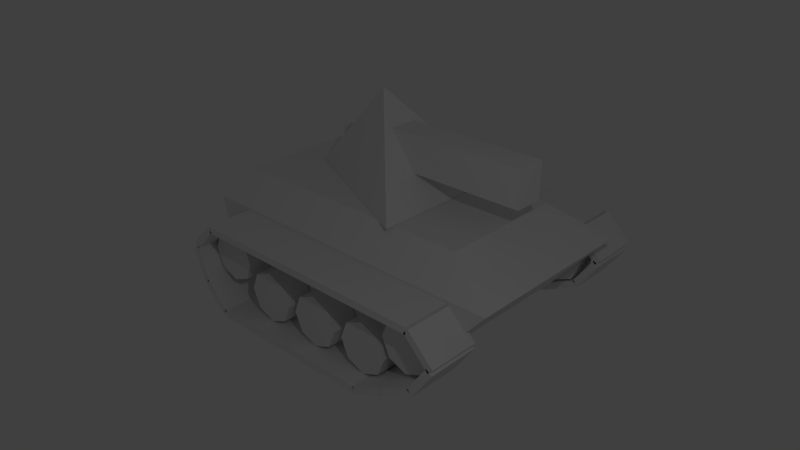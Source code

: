 # Source: mvehicles_tank.blend  (saved by Blender 2.78.0; exported with 4.5.12 LTS)
import bpy
from mathutils import Matrix  # noqa: F401  (used for matrix-valued properties, if any)

bpy.ops.wm.read_factory_settings(use_empty=True)
scene = bpy.context.scene
scene.name = 'Scene'

# ---- collections
col_collection_1 = bpy.data.collections.new('Collection 1'); scene.collection.children.link(col_collection_1)

# ---- materials (node trees are filled in below, after node groups)
mat_material = bpy.data.materials.new('Material')
mat_material.alpha_threshold = 0.0
mat_material.use_transparent_shadow = False
mat_material.roughness = 0.5
mat_material.line_color = (0.0, 0.0, 0.0, 1.0)

# ---- material node trees

# ---- world
world_world = bpy.data.worlds.new('World'); scene.world = world_world
world_world.color = (0.05088, 0.05088, 0.05088)
world_world.use_sun_shadow = False
world_world.sun_shadow_jitter_overblur = 0.0
world_world.cycles.sampling_method = 'NONE'
world_world.cycles.sample_map_resolution = 256

# ---- cameras
cam_camera = bpy.data.cameras.new('Camera')
cam_camera.clip_end = 100.0
cam_camera.lens = 35.0
cam_camera.sensor_width = 32.0
cam_camera.sensor_height = 18.0
cam_camera.ortho_scale = 7.314
cam_camera.dof.focus_distance = 0.0
cam_camera.dof.aperture_fstop = 128.0

# ---- lights
light_sun_005 = bpy.data.lights.new('Sun.005', 'SUN')
light_sun_005.transmission_factor = 0.0
light_sun_005.angle = 0.1993
light_sun_005.energy = 1.0
light_sun_005.shadow_buffer_clip_start = 0.5
light_sun_005.shadow_soft_size = 0.1
light_sun_005.shadow_cascade_max_distance = 1000.0
light_sun_005.cycles.use_multiple_importance_sampling = False
light_sun_004 = bpy.data.lights.new('Sun.004', 'SUN')
light_sun_004.transmission_factor = 0.0
light_sun_004.angle = 0.1993
light_sun_004.energy = 1.0
light_sun_004.shadow_buffer_clip_start = 0.5
light_sun_004.shadow_soft_size = 0.1
light_sun_004.shadow_cascade_max_distance = 1000.0
light_sun_004.cycles.use_multiple_importance_sampling = False
light_sun_003 = bpy.data.lights.new('Sun.003', 'SUN')
light_sun_003.transmission_factor = 0.0
light_sun_003.angle = 0.1993
light_sun_003.energy = 1.0
light_sun_003.shadow_buffer_clip_start = 0.5
light_sun_003.shadow_soft_size = 0.1
light_sun_003.shadow_cascade_max_distance = 1000.0
light_sun_003.cycles.use_multiple_importance_sampling = False
light_sun_002 = bpy.data.lights.new('Sun.002', 'SUN')
light_sun_002.transmission_factor = 0.0
light_sun_002.angle = 0.1993
light_sun_002.energy = 1.0
light_sun_002.shadow_buffer_clip_start = 0.5
light_sun_002.shadow_soft_size = 0.1
light_sun_002.shadow_cascade_max_distance = 1000.0
light_sun_002.cycles.use_multiple_importance_sampling = False
light_sun_001 = bpy.data.lights.new('Sun.001', 'SUN')
light_sun_001.transmission_factor = 0.0
light_sun_001.angle = 0.1993
light_sun_001.energy = 1.0
light_sun_001.shadow_buffer_clip_start = 0.5
light_sun_001.shadow_soft_size = 0.1
light_sun_001.shadow_cascade_max_distance = 1000.0
light_sun_001.cycles.use_multiple_importance_sampling = False
light_sun = bpy.data.lights.new('Sun', 'SUN')
light_sun.transmission_factor = 0.0
light_sun.angle = 0.1993
light_sun.energy = 1.0
light_sun.shadow_buffer_clip_start = 0.5
light_sun.shadow_soft_size = 0.1
light_sun.shadow_cascade_max_distance = 1000.0
light_sun.cycles.use_multiple_importance_sampling = False
light_lamp = bpy.data.lights.new('Lamp', 'POINT')
light_lamp.transmission_factor = 0.0
light_lamp.cutoff_distance = 30.0
light_lamp.energy = 100.0
light_lamp.shadow_buffer_clip_start = 1.001
light_lamp.shadow_soft_size = 0.1
light_lamp.shadow_maximum_resolution = 0.006
light_lamp.use_absolute_resolution = True
light_lamp.cycles.use_multiple_importance_sampling = False

# ---- meshes
me_cube_002 = bpy.data.meshes.new('Cube.002')
me_cube_002.from_pydata([(-0.55, -1.25, 0.6), (-0.55, -1.25, 1.1), (-0.55, -1.15, 0.6), (-0.55, -1.15, 1.1), (-0.45, -1.25, 0.6), (-0.45, -1.25, 1.1), (-0.45, -1.15, 0.6), (-0.45, -1.15, 1.1), (-1.25, -1.675, -0.6583), (-1.25, -1.925, 0.3417), (-1.25, 1.825, -0.6583), (-1.25, 2.7, 0.3417), (1.25, -1.675, -0.6583), (1.25, -1.925, 0.3417), (1.25, 1.825, -0.6583), (1.25, 2.7, 0.3417), (-0.875, 1.95, 0.7167), (0.875, 1.95, 0.7167), (-0.875, -1.675, 0.7167), (0.875, -1.675, 0.7167), (-1.64, -1.25, -0.56), (-1.26, -1.25, -0.56), (-1.64, -1.505, -0.4546), (-1.26, -1.505, -0.4546), (-1.64, -1.61, -0.2), (-1.26, -1.61, -0.2), (-1.64, -1.505, 0.05456), (-1.26, -1.505, 0.05456), (-1.64, -1.25, 0.16), (-1.26, -1.25, 0.16), (-1.64, -0.9954, 0.05456), (-1.26, -0.9954, 0.05456), (-1.64, -0.89, -0.2), (-1.26, -0.89, -0.2), (-1.64, -0.9954, -0.4546), (-1.26, -0.9954, -0.4546), (-1.3, -1.589, -0.6318), (-1.3, -1.518, -0.5611), (-1.3, -1.235, -0.9854), (-1.3, -1.165, -0.9146), (-2.0, -1.589, -0.6318), (-2.0, -1.518, -0.5611), (-2.0, -1.235, -0.9854), (-2.0, -1.165, -0.9146), (-1.3, -1.503, -0.5841), (-1.3, -1.597, -0.6159), (-1.3, -1.661, -0.11), (-1.3, -1.756, -0.1417), (-2.0, -1.503, -0.5841), (-2.0, -1.597, -0.6159), (-2.0, -1.661, -0.11), (-2.0, -1.756, -0.1417), (-1.3, 0.3, -1.0), (-1.3, 0.3, -0.9), (-1.3, 0.8, -1.0), (-1.3, 0.8, -0.9), (-2.0, 0.3, -1.0), (-2.0, 0.3, -0.9), (-2.0, 0.8, -1.0), (-2.0, 0.8, -0.9), (-1.3, 1.321, -0.9953), (-1.3, 1.279, -0.9047), (-1.3, 1.774, -0.784), (-1.3, 1.732, -0.6934), (-2.0, 1.321, -0.9953), (-2.0, 1.279, -0.9047), (-2.0, 1.774, -0.784), (-2.0, 1.732, -0.6934), (-1.3, 2.241, -0.5537), (-1.3, 2.159, -0.4963), (-1.3, 2.528, -0.1441), (-1.3, 2.446, -0.08675), (-2.0, 2.241, -0.5537), (-2.0, 2.159, -0.4963), (-2.0, 2.528, -0.1441), (-2.0, 2.446, -0.08675), (-2.0, 1.15, 0.3), (-2.0, 1.15, 0.2), (-2.0, 0.65, 0.3), (-2.0, 0.65, 0.2), (-1.3, 1.15, 0.3), (-1.3, 1.15, 0.2), (-1.3, 0.65, 0.3), (-1.3, 0.65, 0.2), (-2.0, 2.539, -0.0682), (-2.0, 2.468, -0.1389), (-2.0, 2.185, 0.2854), (-2.0, 2.115, 0.2146), (-1.3, 2.539, -0.0682), (-1.3, 2.468, -0.1389), (-1.3, 2.185, 0.2854), (-1.3, 2.115, 0.2146), (-2.0, 1.65, 0.3), (-2.0, 1.65, 0.2), (-2.0, 1.15, 0.3), (-2.0, 1.15, 0.2), (-1.3, 1.65, 0.3), (-1.3, 1.65, 0.2), (-1.3, 1.15, 0.3), (-1.3, 1.15, 0.2), (-2.0, 2.15, 0.3), (-2.0, 2.15, 0.2), (-2.0, 1.65, 0.3), (-2.0, 1.65, 0.2), (-1.3, 2.15, 0.3), (-1.3, 2.15, 0.2), (-1.3, 1.65, 0.3), (-1.3, 1.65, 0.2), (-2.0, 0.65, 0.3), (-2.0, 0.65, 0.2), (-2.0, 0.15, 0.3), (-2.0, 0.15, 0.2), (-1.3, 0.65, 0.3), (-1.3, 0.65, 0.2), (-1.3, 0.15, 0.3), (-1.3, 0.15, 0.2), (-2.0, 0.15, 0.3), (-2.0, 0.15, 0.2), (-2.0, -0.35, 0.3), (-2.0, -0.35, 0.2), (-1.3, 0.15, 0.3), (-1.3, 0.15, 0.2), (-1.3, -0.35, 0.3), (-1.3, -0.35, 0.2), (-2.0, -0.35, 0.3), (-2.0, -0.35, 0.2), (-2.0, -0.85, 0.3), (-2.0, -0.85, 0.2), (-1.3, -0.35, 0.3), (-1.3, -0.35, 0.2), (-1.3, -0.85, 0.3), (-1.3, -0.85, 0.2), (-2.0, -0.85, 0.3), (-2.0, -0.85, 0.2), (-2.0, -1.35, 0.3), (-2.0, -1.35, 0.2), (-1.3, -0.85, 0.3), (-1.3, -0.85, 0.2), (-1.3, -1.35, 0.3), (-1.3, -1.35, 0.2), (-1.3, 1.771, -0.7853), (-1.3, 1.729, -0.6947), (-1.3, 2.224, -0.574), (-1.3, 2.182, -0.4834), (-2.0, 1.771, -0.7853), (-2.0, 1.729, -0.6947), (-2.0, 2.224, -0.574), (-2.0, 2.182, -0.4834), (-1.3, 0.8, -1.0), (-1.3, 0.8, -0.9), (-1.3, 1.3, -1.0), (-1.3, 1.3, -0.9), (-2.0, 0.8, -1.0), (-2.0, 0.8, -0.9), (-2.0, 1.3, -1.0), (-2.0, 1.3, -0.9), (-1.3, -0.2, -1.0), (-1.3, -0.2, -0.9), (-1.3, 0.3, -1.0), (-1.3, 0.3, -0.9), (-2.0, -0.2, -1.0), (-2.0, -0.2, -0.9), (-2.0, 0.3, -1.0), (-2.0, 0.3, -0.9), (-1.3, -0.7, -1.0), (-1.3, -0.7, -0.9), (-1.3, -0.2, -1.0), (-1.3, -0.2, -0.9), (-2.0, -0.7, -1.0), (-2.0, -0.7, -0.9), (-2.0, -0.2, -1.0), (-2.0, -0.2, -0.9), (-1.3, -1.2, -1.0), (-1.3, -1.2, -0.9), (-1.3, -0.7, -1.0), (-1.3, -0.7, -0.9), (-2.0, -1.2, -1.0), (-2.0, -1.2, -0.9), (-2.0, -0.7, -1.0), (-2.0, -0.7, -0.9), (-2.0, -1.385, 0.2854), (-2.0, -1.315, 0.2146), (-2.0, -1.739, -0.0682), (-2.0, -1.668, -0.1389), (-1.3, -1.385, 0.2854), (-1.3, -1.315, 0.2146), (-1.3, -1.739, -0.0682), (-1.3, -1.668, -0.1389), (-1.26, 2.155, -0.4546), (-1.64, 2.155, -0.4546), (-1.26, 2.26, -0.2), (-1.64, 2.26, -0.2), (-1.26, 2.155, 0.05456), (-1.64, 2.155, 0.05456), (-1.26, 1.9, 0.16), (-1.64, 1.9, 0.16), (-1.26, 1.645, 0.05456), (-1.64, 1.645, 0.05456), (-1.26, 1.54, -0.2), (-1.64, 1.54, -0.2), (-1.26, 1.645, -0.4546), (-1.64, 1.645, -0.4546), (-1.26, 1.9, -0.56), (-1.64, 1.9, -0.56), (-1.64, 1.2, -0.9), (-1.26, 1.2, -0.9), (-1.64, 0.9454, -0.7946), (-1.26, 0.9454, -0.7946), (-1.64, 0.84, -0.54), (-1.26, 0.84, -0.54), (-1.64, 0.9454, -0.2854), (-1.26, 0.9454, -0.2854), (-1.64, 1.2, -0.18), (-1.26, 1.2, -0.18), (-1.64, 1.455, -0.2854), (-1.26, 1.455, -0.2854), (-1.64, 1.56, -0.54), (-1.26, 1.56, -0.54), (-1.64, 1.455, -0.7946), (-1.26, 1.455, -0.7946), (-1.64, 0.35, -0.9), (-1.26, 0.35, -0.9), (-1.64, 0.09544, -0.7946), (-1.26, 0.09544, -0.7946), (-1.64, -0.01, -0.54), (-1.26, -0.01, -0.54), (-1.64, 0.09544, -0.2854), (-1.26, 0.09544, -0.2854), (-1.64, 0.35, -0.18), (-1.26, 0.35, -0.18), (-1.64, 0.6046, -0.2854), (-1.26, 0.6046, -0.2854), (-1.64, 0.71, -0.54), (-1.26, 0.71, -0.54), (-1.64, 0.6046, -0.7946), (-1.26, 0.6046, -0.7946), (-1.64, -0.5, -0.9), (-1.26, -0.5, -0.9), (-1.64, -0.7546, -0.7946), (-1.26, -0.7546, -0.7946), (-1.64, -0.86, -0.54), (-1.26, -0.86, -0.54), (-1.64, -0.7546, -0.2854), (-1.26, -0.7546, -0.2854), (-1.64, -0.5, -0.18), (-1.26, -0.5, -0.18), (-1.64, -0.2454, -0.2854), (-1.26, -0.2454, -0.2854), (-1.64, -0.14, -0.54), (-1.26, -0.14, -0.54), (-1.64, -0.2454, -0.7946), (-1.26, -0.2454, -0.7946), (1.197, -1.589, -0.6318), (1.197, -1.518, -0.5611), (1.197, -1.235, -0.9854), (1.197, -1.165, -0.9146), (1.897, -1.589, -0.6318), (1.897, -1.518, -0.5611), (1.897, -1.235, -0.9854), (1.897, -1.165, -0.9146), (1.197, -1.503, -0.5841), (1.197, -1.597, -0.6159), (1.197, -1.661, -0.11), (1.197, -1.756, -0.1417), (1.897, -1.503, -0.5841), (1.897, -1.597, -0.6159), (1.897, -1.661, -0.11), (1.897, -1.756, -0.1417), (1.197, 0.3, -1.0), (1.197, 0.3, -0.9), (1.197, 0.8, -1.0), (1.197, 0.8, -0.9), (1.897, 0.3, -1.0), (1.897, 0.3, -0.9), (1.897, 0.8, -1.0), (1.897, 0.8, -0.9), (1.197, 1.321, -0.9953), (1.197, 1.279, -0.9047), (1.197, 1.774, -0.784), (1.197, 1.732, -0.6934), (1.897, 1.321, -0.9953), (1.897, 1.279, -0.9047), (1.897, 1.774, -0.784), (1.897, 1.732, -0.6934), (1.197, 2.241, -0.5537), (1.197, 2.159, -0.4963), (1.197, 2.528, -0.1441), (1.197, 2.446, -0.08675), (1.897, 2.241, -0.5537), (1.897, 2.159, -0.4963), (1.897, 2.528, -0.1441), (1.897, 2.446, -0.08675), (1.897, 1.15, 0.3), (1.897, 1.15, 0.2), (1.897, 0.65, 0.3), (1.897, 0.65, 0.2), (1.197, 1.15, 0.3), (1.197, 1.15, 0.2), (1.197, 0.65, 0.3), (1.197, 0.65, 0.2), (1.897, 2.539, -0.0682), (1.897, 2.468, -0.1389), (1.897, 2.185, 0.2854), (1.897, 2.115, 0.2146), (1.197, 2.539, -0.0682), (1.197, 2.468, -0.1389), (1.197, 2.185, 0.2854), (1.197, 2.115, 0.2146), (1.897, 1.65, 0.3), (1.897, 1.65, 0.2), (1.897, 1.15, 0.3), (1.897, 1.15, 0.2), (1.197, 1.65, 0.3), (1.197, 1.65, 0.2), (1.197, 1.15, 0.3), (1.197, 1.15, 0.2), (1.897, 2.15, 0.3), (1.897, 2.15, 0.2), (1.897, 1.65, 0.3), (1.897, 1.65, 0.2), (1.197, 2.15, 0.3), (1.197, 2.15, 0.2), (1.197, 1.65, 0.3), (1.197, 1.65, 0.2), (1.897, 0.65, 0.3), (1.897, 0.65, 0.2), (1.897, 0.15, 0.3), (1.897, 0.15, 0.2), (1.197, 0.65, 0.3), (1.197, 0.65, 0.2), (1.197, 0.15, 0.3), (1.197, 0.15, 0.2), (1.897, 0.15, 0.3), (1.897, 0.15, 0.2), (1.897, -0.35, 0.3), (1.897, -0.35, 0.2), (1.197, 0.15, 0.3), (1.197, 0.15, 0.2), (1.197, -0.35, 0.3), (1.197, -0.35, 0.2), (1.897, -0.35, 0.3), (1.897, -0.35, 0.2), (1.897, -0.85, 0.3), (1.897, -0.85, 0.2), (1.197, -0.35, 0.3), (1.197, -0.35, 0.2), (1.197, -0.85, 0.3), (1.197, -0.85, 0.2), (1.897, -0.85, 0.3), (1.897, -0.85, 0.2), (1.897, -1.35, 0.3), (1.897, -1.35, 0.2), (1.197, -0.85, 0.3), (1.197, -0.85, 0.2), (1.197, -1.35, 0.3), (1.197, -1.35, 0.2), (1.197, 1.771, -0.7853), (1.197, 1.729, -0.6947), (1.197, 2.224, -0.574), (1.197, 2.182, -0.4834), (1.897, 1.771, -0.7853), (1.897, 1.729, -0.6947), (1.897, 2.224, -0.574), (1.897, 2.182, -0.4834), (1.197, 0.8, -1.0), (1.197, 0.8, -0.9), (1.197, 1.3, -1.0), (1.197, 1.3, -0.9), (1.897, 0.8, -1.0), (1.897, 0.8, -0.9), (1.897, 1.3, -1.0), (1.897, 1.3, -0.9), (1.197, -0.2, -1.0), (1.197, -0.2, -0.9), (1.197, 0.3, -1.0), (1.197, 0.3, -0.9), (1.897, -0.2, -1.0), (1.897, -0.2, -0.9), (1.897, 0.3, -1.0), (1.897, 0.3, -0.9), (1.197, -0.7, -1.0), (1.197, -0.7, -0.9), (1.197, -0.2, -1.0), (1.197, -0.2, -0.9), (1.897, -0.7, -1.0), (1.897, -0.7, -0.9), (1.897, -0.2, -1.0), (1.897, -0.2, -0.9), (1.197, -1.2, -1.0), (1.197, -1.2, -0.9), (1.197, -0.7, -1.0), (1.197, -0.7, -0.9), (1.897, -1.2, -1.0), (1.897, -1.2, -0.9), (1.897, -0.7, -1.0), (1.897, -0.7, -0.9), (1.897, -1.385, 0.2854), (1.897, -1.315, 0.2146), (1.897, -1.739, -0.0682), (1.897, -1.668, -0.1389), (1.197, -1.385, 0.2854), (1.197, -1.315, 0.2146), (1.197, -1.739, -0.0682), (1.197, -1.668, -0.1389), (1.64, -1.25, -0.56), (1.26, -1.25, -0.56), (1.64, -1.505, -0.4546), (1.26, -1.505, -0.4546), (1.64, -1.61, -0.2), (1.26, -1.61, -0.2), (1.64, -1.505, 0.05456), (1.26, -1.505, 0.05456), (1.64, -1.25, 0.16), (1.26, -1.25, 0.16), (1.64, -0.9954, 0.05456), (1.26, -0.9954, 0.05456), (1.64, -0.89, -0.2), (1.26, -0.89, -0.2), (1.64, -0.9954, -0.4546), (1.26, -0.9954, -0.4546), (1.26, 2.155, -0.4546), (1.64, 2.155, -0.4546), (1.26, 2.26, -0.2), (1.64, 2.26, -0.2), (1.26, 2.155, 0.05456), (1.64, 2.155, 0.05456), (1.26, 1.9, 0.16), (1.64, 1.9, 0.16), (1.26, 1.645, 0.05456), (1.64, 1.645, 0.05456), (1.26, 1.54, -0.2), (1.64, 1.54, -0.2), (1.26, 1.645, -0.4546), (1.64, 1.645, -0.4546), (1.26, 1.9, -0.56), (1.64, 1.9, -0.56), (1.64, 1.2, -0.9), (1.26, 1.2, -0.9), (1.64, 0.9454, -0.7946), (1.26, 0.9454, -0.7946), (1.64, 0.84, -0.54), (1.26, 0.84, -0.54), (1.64, 0.9454, -0.2854), (1.26, 0.9454, -0.2854), (1.64, 1.2, -0.18), (1.26, 1.2, -0.18), (1.64, 1.455, -0.2854), (1.26, 1.455, -0.2854), (1.64, 1.56, -0.54), (1.26, 1.56, -0.54), (1.64, 1.455, -0.7946), (1.26, 1.455, -0.7946), (1.64, 0.35, -0.9), (1.26, 0.35, -0.9), (1.64, 0.09544, -0.7946), (1.26, 0.09544, -0.7946), (1.64, -0.01, -0.54), (1.26, -0.01, -0.54), (1.64, 0.09544, -0.2854), (1.26, 0.09544, -0.2854), (1.64, 0.35, -0.18), (1.26, 0.35, -0.18), (1.64, 0.6046, -0.2854), (1.26, 0.6046, -0.2854), (1.64, 0.71, -0.54), (1.26, 0.71, -0.54), (1.64, 0.6046, -0.7946), (1.26, 0.6046, -0.7946), (1.64, -0.5, -0.9), (1.26, -0.5, -0.9), (1.64, -0.7546, -0.7946), (1.26, -0.7546, -0.7946), (1.64, -0.86, -0.54), (1.26, -0.86, -0.54), (1.64, -0.7546, -0.2854), (1.26, -0.7546, -0.2854), (1.64, -0.5, -0.18), (1.26, -0.5, -0.18), (1.64, -0.2454, -0.2854), (1.26, -0.2454, -0.2854), (1.64, -0.14, -0.54), (1.26, -0.14, -0.54), (1.64, -0.2454, -0.7946), (1.26, -0.2454, -0.7946)], [], [(1, 3, 2, 0), (3, 7, 6, 2), (7, 5, 4, 6), (5, 1, 0, 4), (5, 7, 3, 1), (9, 11, 10, 8), (11, 15, 14, 10), (15, 13, 12, 14), (13, 9, 8, 12), (8, 10, 14, 12), (9, 13, 19, 18), (17, 15, 11, 16), (16, 18, 19, 17), (13, 15, 17, 19), (9, 18, 16, 11), (26, 27, 29, 28), (30, 31, 33, 32), (21, 20, 34, 35), (22, 23, 25, 24), (32, 33, 35, 34), (28, 29, 31, 30), (24, 25, 27, 26), (20, 21, 23, 22), (29, 27, 25, 23, 21, 35, 33, 31), (28, 30, 32, 34, 20, 22, 24, 26), (37, 36, 38, 39), (39, 38, 42, 43), (43, 42, 40, 41), (41, 40, 36, 37), (36, 40, 42, 38), (41, 37, 39, 43), (45, 44, 46, 47), (47, 46, 50, 51), (51, 50, 48, 49), (49, 48, 44, 45), (44, 48, 50, 46), (49, 45, 47, 51), (53, 52, 54, 55), (55, 54, 58, 59), (59, 58, 56, 57), (57, 56, 52, 53), (52, 56, 58, 54), (57, 53, 55, 59), (61, 60, 62, 63), (63, 62, 66, 67), (67, 66, 64, 65), (65, 64, 60, 61), (60, 64, 66, 62), (65, 61, 63, 67), (73, 72, 68, 69), (71, 70, 74, 75), (68, 72, 74, 70), (75, 74, 72, 73), (73, 69, 71, 75), (69, 68, 70, 71), (83, 79, 77, 81), (80, 81, 77, 76), (82, 83, 81, 80), (78, 82, 80, 76), (78, 79, 83, 82), (76, 77, 79, 78), (91, 87, 85, 89), (88, 89, 85, 84), (90, 91, 89, 88), (86, 90, 88, 84), (86, 87, 91, 90), (84, 85, 87, 86), (99, 95, 93, 97), (96, 97, 93, 92), (98, 99, 97, 96), (94, 98, 96, 92), (94, 95, 99, 98), (92, 93, 95, 94), (107, 103, 101, 105), (104, 105, 101, 100), (106, 107, 105, 104), (102, 106, 104, 100), (102, 103, 107, 106), (100, 101, 103, 102), (115, 111, 109, 113), (112, 113, 109, 108), (114, 115, 113, 112), (110, 114, 112, 108), (110, 111, 115, 114), (108, 109, 111, 110), (123, 119, 117, 121), (120, 121, 117, 116), (122, 123, 121, 120), (118, 122, 120, 116), (118, 119, 123, 122), (116, 117, 119, 118), (131, 127, 125, 129), (128, 129, 125, 124), (130, 131, 129, 128), (126, 130, 128, 124), (126, 127, 131, 130), (124, 125, 127, 126), (139, 135, 133, 137), (136, 137, 133, 132), (138, 139, 137, 136), (134, 138, 136, 132), (134, 135, 139, 138), (132, 133, 135, 134), (141, 140, 142, 143), (143, 142, 146, 147), (147, 146, 144, 145), (145, 144, 140, 141), (140, 144, 146, 142), (145, 141, 143, 147), (149, 148, 150, 151), (151, 150, 154, 155), (155, 154, 152, 153), (153, 152, 148, 149), (148, 152, 154, 150), (153, 149, 151, 155), (157, 156, 158, 159), (159, 158, 162, 163), (163, 162, 160, 161), (161, 160, 156, 157), (156, 160, 162, 158), (161, 157, 159, 163), (165, 164, 166, 167), (167, 166, 170, 171), (171, 170, 168, 169), (169, 168, 164, 165), (164, 168, 170, 166), (169, 165, 167, 171), (173, 172, 174, 175), (175, 174, 178, 179), (179, 178, 176, 177), (177, 176, 172, 173), (172, 176, 178, 174), (177, 173, 175, 179), (187, 183, 181, 185), (184, 185, 181, 180), (186, 187, 185, 184), (182, 186, 184, 180), (182, 183, 187, 186), (180, 181, 183, 182), (212, 214, 216, 218, 204, 206, 208, 210), (195, 193, 191, 189, 203, 201, 199, 197), (203, 202, 200, 201), (199, 198, 196, 197), (195, 194, 192, 193), (191, 190, 188, 189), (201, 200, 198, 199), (202, 203, 189, 188), (193, 192, 190, 191), (197, 196, 194, 195), (210, 211, 213, 212), (214, 215, 217, 216), (205, 204, 218, 219), (206, 207, 209, 208), (216, 217, 219, 218), (212, 213, 215, 214), (208, 209, 211, 210), (204, 205, 207, 206), (228, 230, 232, 234, 220, 222, 224, 226), (226, 227, 229, 228), (230, 231, 233, 232), (221, 220, 234, 235), (222, 223, 225, 224), (232, 233, 235, 234), (228, 229, 231, 230), (224, 225, 227, 226), (220, 221, 223, 222), (244, 246, 248, 250, 236, 238, 240, 242), (242, 243, 245, 244), (246, 247, 249, 248), (237, 236, 250, 251), (238, 239, 241, 240), (248, 249, 251, 250), (244, 245, 247, 246), (240, 241, 243, 242), (236, 237, 239, 238), (213, 211, 209, 207, 205, 219, 217, 215), (229, 227, 225, 223, 221, 235, 233, 231), (245, 243, 241, 239, 237, 251, 249, 247), (202, 188, 190, 192, 194, 196, 198, 200), (253, 255, 254, 252), (255, 259, 258, 254), (259, 257, 256, 258), (257, 253, 252, 256), (252, 254, 258, 256), (257, 259, 255, 253), (261, 263, 262, 260), (263, 267, 266, 262), (267, 265, 264, 266), (265, 261, 260, 264), (260, 262, 266, 264), (265, 267, 263, 261), (269, 271, 270, 268), (271, 275, 274, 270), (275, 273, 272, 274), (273, 269, 268, 272), (268, 270, 274, 272), (273, 275, 271, 269), (277, 279, 278, 276), (279, 283, 282, 278), (283, 281, 280, 282), (281, 277, 276, 280), (276, 278, 282, 280), (281, 283, 279, 277), (289, 285, 284, 288), (287, 291, 290, 286), (284, 286, 290, 288), (291, 289, 288, 290), (289, 291, 287, 285), (285, 287, 286, 284), (299, 297, 293, 295), (296, 292, 293, 297), (298, 296, 297, 299), (294, 292, 296, 298), (294, 298, 299, 295), (292, 294, 295, 293), (307, 305, 301, 303), (304, 300, 301, 305), (306, 304, 305, 307), (302, 300, 304, 306), (302, 306, 307, 303), (300, 302, 303, 301), (315, 313, 309, 311), (312, 308, 309, 313), (314, 312, 313, 315), (310, 308, 312, 314), (310, 314, 315, 311), (308, 310, 311, 309), (323, 321, 317, 319), (320, 316, 317, 321), (322, 320, 321, 323), (318, 316, 320, 322), (318, 322, 323, 319), (316, 318, 319, 317), (331, 329, 325, 327), (328, 324, 325, 329), (330, 328, 329, 331), (326, 324, 328, 330), (326, 330, 331, 327), (324, 326, 327, 325), (339, 337, 333, 335), (336, 332, 333, 337), (338, 336, 337, 339), (334, 332, 336, 338), (334, 338, 339, 335), (332, 334, 335, 333), (347, 345, 341, 343), (344, 340, 341, 345), (346, 344, 345, 347), (342, 340, 344, 346), (342, 346, 347, 343), (340, 342, 343, 341), (355, 353, 349, 351), (352, 348, 349, 353), (354, 352, 353, 355), (350, 348, 352, 354), (350, 354, 355, 351), (348, 350, 351, 349), (357, 359, 358, 356), (359, 363, 362, 358), (363, 361, 360, 362), (361, 357, 356, 360), (356, 358, 362, 360), (361, 363, 359, 357), (365, 367, 366, 364), (367, 371, 370, 366), (371, 369, 368, 370), (369, 365, 364, 368), (364, 366, 370, 368), (369, 371, 367, 365), (373, 375, 374, 372), (375, 379, 378, 374), (379, 377, 376, 378), (377, 373, 372, 376), (372, 374, 378, 376), (377, 379, 375, 373), (381, 383, 382, 380), (383, 387, 386, 382), (387, 385, 384, 386), (385, 381, 380, 384), (380, 382, 386, 384), (385, 387, 383, 381), (389, 391, 390, 388), (391, 395, 394, 390), (395, 393, 392, 394), (393, 389, 388, 392), (388, 390, 394, 392), (393, 395, 391, 389), (403, 401, 397, 399), (400, 396, 397, 401), (402, 400, 401, 403), (398, 396, 400, 402), (398, 402, 403, 399), (396, 398, 399, 397), (410, 412, 413, 411), (414, 416, 417, 415), (405, 419, 418, 404), (406, 408, 409, 407), (416, 418, 419, 417), (412, 414, 415, 413), (408, 410, 411, 409), (404, 406, 407, 405), (413, 415, 417, 419, 405, 407, 409, 411), (412, 410, 408, 406, 404, 418, 416, 414), (444, 442, 440, 438, 436, 450, 448, 446), (427, 429, 431, 433, 435, 421, 423, 425), (435, 433, 432, 434), (431, 429, 428, 430), (427, 425, 424, 426), (423, 421, 420, 422), (433, 431, 430, 432), (434, 420, 421, 435), (425, 423, 422, 424), (429, 427, 426, 428), (442, 444, 445, 443), (446, 448, 449, 447), (437, 451, 450, 436), (438, 440, 441, 439), (448, 450, 451, 449), (444, 446, 447, 445), (440, 442, 443, 441), (436, 438, 439, 437), (460, 458, 456, 454, 452, 466, 464, 462), (458, 460, 461, 459), (462, 464, 465, 463), (453, 467, 466, 452), (454, 456, 457, 455), (464, 466, 467, 465), (460, 462, 463, 461), (456, 458, 459, 457), (452, 454, 455, 453), (476, 474, 472, 470, 468, 482, 480, 478), (474, 476, 477, 475), (478, 480, 481, 479), (469, 483, 482, 468), (470, 472, 473, 471), (480, 482, 483, 481), (476, 478, 479, 477), (472, 474, 475, 473), (468, 470, 471, 469), (445, 447, 449, 451, 437, 439, 441, 443), (461, 463, 465, 467, 453, 455, 457, 459), (477, 479, 481, 483, 469, 471, 473, 475), (434, 432, 430, 428, 426, 424, 422, 420)])
_uv = me_cube_002.uv_layers.new(name='UVMap')
_uv.uv.foreach_set('vector', [0.09723, 0.5496, 0.109, 0.5496, 0.109, 0.6086, 0.09723, 0.6086, 0.109, 0.5496, 0.109, 0.5379, 0.1679, 0.5379, 0.1679, 0.5496, 0.109, 0.5379, 0.09723, 0.5379, 0.09723, 0.4789, 0.109, 0.4789, 0.09723, 0.5379, 0.09723, 0.5496, 0.03832, 0.5496, 0.03832, 0.5379, 0.09723, 0.5379, 0.109, 0.5379, 0.109, 0.5496, 0.09723, 0.5496, 0.8856, 0.6319, 0.4564, 0.6319, 0.5376, 0.5391, 0.8624, 0.5391, 0.4482, 0.6464, 0.4482, 0.8784, 0.3249, 0.8784, 0.3249, 0.6464, 0.4564, 0.8928, 0.8856, 0.8928, 0.8624, 0.9856, 0.5376, 0.9856, 0.9043, 0.8784, 0.9043, 0.6464, 0.9999, 0.6464, 0.9999, 0.8784, 6.688e-05, 0.6464, 0.3249, 0.6464, 0.3249, 0.8784, 6.682e-05, 0.8784, 0.9043, 0.6464, 0.9043, 0.8784, 0.8624, 0.8436, 0.8624, 0.6812, 0.526, 0.8436, 0.4482, 0.8784, 0.4482, 0.6464, 0.526, 0.6812, 0.526, 0.6812, 0.8624, 0.6812, 0.8624, 0.8436, 0.526, 0.8436, 0.8856, 0.8928, 0.4564, 0.8928, 0.526, 0.8436, 0.8624, 0.8436, 0.8856, 0.6319, 0.8624, 0.6812, 0.526, 0.6812, 0.4564, 0.6319, 0.2704, 0.5301, 0.2296, 0.5301, 0.2296, 0.4676, 0.2704, 0.4676, 0.2704, 0.4051, 0.2296, 0.4051, 0.2296, 0.3426, 0.2704, 0.3426, 0.2296, 0.2177, 0.2704, 0.2177, 0.2704, 0.2802, 0.2296, 0.2802, 0.2704, 0.1552, 0.2296, 0.1552, 0.2296, 0.09269, 0.2704, 0.09269, 0.2704, 0.3426, 0.2296, 0.3426, 0.2296, 0.2802, 0.2704, 0.2802, 0.2704, 0.4676, 0.2296, 0.4676, 0.2296, 0.4051, 0.2704, 0.4051, 0.2704, 0.5926, 0.2296, 0.5926, 0.2296, 0.5301, 0.2704, 0.5301, 0.2704, 0.2177, 0.2296, 0.2177, 0.2296, 0.1552, 0.2704, 0.1552, 0.1854, 0.4493, 0.1229, 0.4493, 0.07873, 0.4051, 0.07873, 0.3426, 0.1229, 0.2985, 0.1854, 0.2985, 0.2296, 0.3426, 0.2296, 0.4051, 0.3146, 0.4493, 0.2704, 0.4051, 0.2704, 0.3426, 0.3146, 0.2985, 0.3771, 0.2985, 0.4213, 0.3426, 0.4213, 0.4051, 0.3771, 0.4493, 0.04375, 0.215, 0.04375, 0.2374, 0.1562, 0.2374, 0.1562, 0.215, 0.1787, 0.01249, 0.1562, 0.01249, 0.1562, 0.1025, 0.1787, 0.1025, 0.1562, 0.125, 0.1562, 0.1025, 0.04375, 0.1025, 0.04375, 0.125, 0.02126, 0.1025, 0.04375, 0.1025, 0.04375, 0.01249, 0.02126, 0.01249, 0.04375, 0.01249, 0.04375, 0.1025, 0.1562, 0.1025, 0.1562, 0.01249, 0.04375, 0.125, 0.04375, 0.215, 0.1562, 0.215, 0.1562, 0.125, 0.1562, 0.2374, 0.1562, 0.215, 0.04375, 0.215, 0.04375, 0.2374, 0.04375, 0.01249, 0.02126, 0.01249, 0.02126, 0.1025, 0.04375, 0.1025, 0.04375, 0.1025, 0.04375, 0.125, 0.1562, 0.125, 0.1562, 0.1025, 0.1562, 0.1025, 0.1787, 0.1025, 0.1787, 0.01249, 0.1562, 0.01249, 0.1562, 0.215, 0.1562, 0.125, 0.04375, 0.125, 0.04375, 0.215, 0.1562, 0.1025, 0.1562, 0.01249, 0.04375, 0.01249, 0.04375, 0.1025, 0.04375, 0.215, 0.04375, 0.2374, 0.1562, 0.2374, 0.1562, 0.215, 0.1787, 0.01249, 0.1562, 0.01249, 0.1562, 0.1025, 0.1787, 0.1025, 0.1562, 0.125, 0.1562, 0.1025, 0.04375, 0.1025, 0.04375, 0.125, 0.02126, 0.1025, 0.04375, 0.1025, 0.04375, 0.01249, 0.02126, 0.01249, 0.04375, 0.01249, 0.04375, 0.1025, 0.1562, 0.1025, 0.1562, 0.01249, 0.04375, 0.125, 0.04375, 0.215, 0.1562, 0.215, 0.1562, 0.125, 0.04375, 0.215, 0.04375, 0.2374, 0.1562, 0.2374, 0.1562, 0.215, 0.1787, 0.01249, 0.1562, 0.01249, 0.1562, 0.1025, 0.1787, 0.1025, 0.1562, 0.125, 0.1562, 0.1025, 0.04375, 0.1025, 0.04375, 0.125, 0.02126, 0.1025, 0.04375, 0.1025, 0.04375, 0.01249, 0.02126, 0.01249, 0.04375, 0.01249, 0.04375, 0.1025, 0.1562, 0.1025, 0.1562, 0.01249, 0.04375, 0.125, 0.04375, 0.215, 0.1562, 0.215, 0.1562, 0.125, 0.02126, 0.1025, 0.04375, 0.1025, 0.04375, 0.01249, 0.02126, 0.01249, 0.1787, 0.01249, 0.1562, 0.01249, 0.1562, 0.1025, 0.1787, 0.1025, 0.04375, 0.01249, 0.04375, 0.1025, 0.1562, 0.1025, 0.1562, 0.01249, 0.1562, 0.125, 0.1562, 0.1025, 0.04375, 0.1025, 0.04375, 0.125, 0.04375, 0.125, 0.04375, 0.215, 0.1562, 0.215, 0.1562, 0.125, 0.04375, 0.215, 0.04375, 0.2374, 0.1562, 0.2374, 0.1562, 0.215, 0.1562, 0.215, 0.1562, 0.125, 0.04375, 0.125, 0.04375, 0.215, 0.04375, 0.01249, 0.02126, 0.01249, 0.02126, 0.1025, 0.04375, 0.1025, 0.1562, 0.2374, 0.1562, 0.215, 0.04375, 0.215, 0.04375, 0.2374, 0.1562, 0.1025, 0.1562, 0.01249, 0.04375, 0.01249, 0.04375, 0.1025, 0.1562, 0.1025, 0.1787, 0.1025, 0.1787, 0.01249, 0.1562, 0.01249, 0.04375, 0.1025, 0.04375, 0.125, 0.1562, 0.125, 0.1562, 0.1025, 0.1562, 0.215, 0.1562, 0.125, 0.04375, 0.125, 0.04375, 0.215, 0.04375, 0.01249, 0.02126, 0.01249, 0.02126, 0.1025, 0.04375, 0.1025, 0.1562, 0.2374, 0.1562, 0.215, 0.04375, 0.215, 0.04375, 0.2374, 0.1562, 0.1025, 0.1562, 0.01249, 0.04375, 0.01249, 0.04375, 0.1025, 0.1562, 0.1025, 0.1787, 0.1025, 0.1787, 0.01249, 0.1562, 0.01249, 0.04375, 0.1025, 0.04375, 0.125, 0.1562, 0.125, 0.1562, 0.1025, 0.1562, 0.215, 0.1562, 0.125, 0.04375, 0.125, 0.04375, 0.215, 0.04375, 0.01249, 0.02126, 0.01249, 0.02126, 0.1025, 0.04375, 0.1025, 0.1562, 0.2374, 0.1562, 0.215, 0.04375, 0.215, 0.04375, 0.2374, 0.1562, 0.1025, 0.1562, 0.01249, 0.04375, 0.01249, 0.04375, 0.1025, 0.1562, 0.1025, 0.1787, 0.1025, 0.1787, 0.01249, 0.1562, 0.01249, 0.04375, 0.1025, 0.04375, 0.125, 0.1562, 0.125, 0.1562, 0.1025, 0.1562, 0.215, 0.1562, 0.125, 0.04375, 0.125, 0.04375, 0.215, 0.04375, 0.01249, 0.02126, 0.01249, 0.02126, 0.1025, 0.04375, 0.1025, 0.1562, 0.2374, 0.1562, 0.215, 0.04375, 0.215, 0.04375, 0.2374, 0.1562, 0.1025, 0.1562, 0.01249, 0.04375, 0.01249, 0.04375, 0.1025, 0.1562, 0.1025, 0.1787, 0.1025, 0.1787, 0.01249, 0.1562, 0.01249, 0.04375, 0.1025, 0.04375, 0.125, 0.1562, 0.125, 0.1562, 0.1025, 0.1562, 0.215, 0.1562, 0.125, 0.04375, 0.125, 0.04375, 0.215, 0.04375, 0.01249, 0.02126, 0.01249, 0.02126, 0.1025, 0.04375, 0.1025, 0.1562, 0.2374, 0.1562, 0.215, 0.04375, 0.215, 0.04375, 0.2374, 0.1562, 0.1025, 0.1562, 0.01249, 0.04375, 0.01249, 0.04375, 0.1025, 0.1562, 0.1025, 0.1787, 0.1025, 0.1787, 0.01249, 0.1562, 0.01249, 0.04375, 0.1025, 0.04375, 0.125, 0.1562, 0.125, 0.1562, 0.1025, 0.1562, 0.215, 0.1562, 0.125, 0.04375, 0.125, 0.04375, 0.215, 0.04375, 0.01249, 0.02126, 0.01249, 0.02126, 0.1025, 0.04375, 0.1025, 0.1562, 0.2374, 0.1562, 0.215, 0.04375, 0.215, 0.04375, 0.2374, 0.1562, 0.1025, 0.1562, 0.01249, 0.04375, 0.01249, 0.04375, 0.1025, 0.1562, 0.1025, 0.1787, 0.1025, 0.1787, 0.01249, 0.1562, 0.01249, 0.04375, 0.1025, 0.04375, 0.125, 0.1562, 0.125, 0.1562, 0.1025, 0.1562, 0.215, 0.1562, 0.125, 0.04375, 0.125, 0.04375, 0.215, 0.04375, 0.01249, 0.02126, 0.01249, 0.02126, 0.1025, 0.04375, 0.1025, 0.1562, 0.2374, 0.1562, 0.215, 0.04375, 0.215, 0.04375, 0.2374, 0.1562, 0.1025, 0.1562, 0.01249, 0.04375, 0.01249, 0.04375, 0.1025, 0.1562, 0.1025, 0.1787, 0.1025, 0.1787, 0.01249, 0.1562, 0.01249, 0.04375, 0.1025, 0.04375, 0.125, 0.1562, 0.125, 0.1562, 0.1025, 0.1562, 0.215, 0.1562, 0.125, 0.04375, 0.125, 0.04375, 0.215, 0.04375, 0.01249, 0.02126, 0.01249, 0.02126, 0.1025, 0.04375, 0.1025, 0.1562, 0.2374, 0.1562, 0.215, 0.04375, 0.215, 0.04375, 0.2374, 0.1562, 0.1025, 0.1562, 0.01249, 0.04375, 0.01249, 0.04375, 0.1025, 0.1562, 0.1025, 0.1787, 0.1025, 0.1787, 0.01249, 0.1562, 0.01249, 0.04375, 0.1025, 0.04375, 0.125, 0.1562, 0.125, 0.1562, 0.1025, 0.04375, 0.215, 0.04375, 0.2374, 0.1562, 0.2374, 0.1562, 0.215, 0.1787, 0.01249, 0.1562, 0.01249, 0.1562, 0.1025, 0.1787, 0.1025, 0.1562, 0.125, 0.1562, 0.1025, 0.04375, 0.1025, 0.04375, 0.125, 0.02126, 0.1025, 0.04375, 0.1025, 0.04375, 0.01249, 0.02126, 0.01249, 0.04375, 0.01249, 0.04375, 0.1025, 0.1562, 0.1025, 0.1562, 0.01249, 0.04375, 0.125, 0.04375, 0.215, 0.1562, 0.215, 0.1562, 0.125, 0.04375, 0.215, 0.04375, 0.2374, 0.1562, 0.2374, 0.1562, 0.215, 0.1787, 0.01249, 0.1562, 0.01249, 0.1562, 0.1025, 0.1787, 0.1025, 0.1562, 0.125, 0.1562, 0.1025, 0.04375, 0.1025, 0.04375, 0.125, 0.02126, 0.1025, 0.04375, 0.1025, 0.04375, 0.01249, 0.02126, 0.01249, 0.04375, 0.01249, 0.04375, 0.1025, 0.1562, 0.1025, 0.1562, 0.01249, 0.04375, 0.125, 0.04375, 0.215, 0.1562, 0.215, 0.1562, 0.125, 0.04375, 0.215, 0.04375, 0.2374, 0.1562, 0.2374, 0.1562, 0.215, 0.1787, 0.01249, 0.1562, 0.01249, 0.1562, 0.1025, 0.1787, 0.1025, 0.1562, 0.125, 0.1562, 0.1025, 0.04375, 0.1025, 0.04375, 0.125, 0.02126, 0.1025, 0.04375, 0.1025, 0.04375, 0.01249, 0.02126, 0.01249, 0.04375, 0.01249, 0.04375, 0.1025, 0.1562, 0.1025, 0.1562, 0.01249, 0.04375, 0.125, 0.04375, 0.215, 0.1562, 0.215, 0.1562, 0.125, 0.04375, 0.215, 0.04375, 0.2374, 0.1562, 0.2374, 0.1562, 0.215, 0.1787, 0.01249, 0.1562, 0.01249, 0.1562, 0.1025, 0.1787, 0.1025, 0.1562, 0.125, 0.1562, 0.1025, 0.04375, 0.1025, 0.04375, 0.125, 0.02126, 0.1025, 0.04375, 0.1025, 0.04375, 0.01249, 0.02126, 0.01249, 0.04375, 0.01249, 0.04375, 0.1025, 0.1562, 0.1025, 0.1562, 0.01249, 0.04375, 0.125, 0.04375, 0.215, 0.1562, 0.215, 0.1562, 0.125, 0.04375, 0.215, 0.04375, 0.2374, 0.1562, 0.2374, 0.1562, 0.215, 0.1787, 0.01249, 0.1562, 0.01249, 0.1562, 0.1025, 0.1787, 0.1025, 0.1562, 0.125, 0.1562, 0.1025, 0.04375, 0.1025, 0.04375, 0.125, 0.02126, 0.1025, 0.04375, 0.1025, 0.04375, 0.01249, 0.02126, 0.01249, 0.04375, 0.01249, 0.04375, 0.1025, 0.1562, 0.1025, 0.1562, 0.01249, 0.04375, 0.125, 0.04375, 0.215, 0.1562, 0.215, 0.1562, 0.125, 0.1562, 0.215, 0.1562, 0.125, 0.04375, 0.125, 0.04375, 0.215, 0.04375, 0.01249, 0.02126, 0.01249, 0.02126, 0.1025, 0.04375, 0.1025, 0.1562, 0.2374, 0.1562, 0.215, 0.04375, 0.215, 0.04375, 0.2374, 0.1562, 0.1025, 0.1562, 0.01249, 0.04375, 0.01249, 0.04375, 0.1025, 0.1562, 0.1025, 0.1787, 0.1025, 0.1787, 0.01249, 0.1562, 0.01249, 0.04375, 0.1025, 0.04375, 0.125, 0.1562, 0.125, 0.1562, 0.1025, 0.3146, 0.4493, 0.2704, 0.4051, 0.2704, 0.3426, 0.3146, 0.2985, 0.3771, 0.2985, 0.4213, 0.3426, 0.4213, 0.4051, 0.3771, 0.4493, 0.3146, 0.4493, 0.2704, 0.4051, 0.2704, 0.3426, 0.3146, 0.2985, 0.3771, 0.2985, 0.4213, 0.3426, 0.4213, 0.4051, 0.3771, 0.4493, 0.2704, 0.2177, 0.2296, 0.2177, 0.2296, 0.1552, 0.2704, 0.1552, 0.2704, 0.5926, 0.2296, 0.5926, 0.2296, 0.5301, 0.2704, 0.5301, 0.2704, 0.4676, 0.2296, 0.4676, 0.2296, 0.4051, 0.2704, 0.4051, 0.2704, 0.3426, 0.2296, 0.3426, 0.2296, 0.2802, 0.2704, 0.2802, 0.2704, 0.1552, 0.2296, 0.1552, 0.2296, 0.09268, 0.2704, 0.09268, 0.2296, 0.2177, 0.2704, 0.2177, 0.2704, 0.2802, 0.2296, 0.2802, 0.2704, 0.4051, 0.2296, 0.4051, 0.2296, 0.3426, 0.2704, 0.3426, 0.2704, 0.5301, 0.2296, 0.5301, 0.2296, 0.4676, 0.2704, 0.4676, 0.2704, 0.5301, 0.2296, 0.5301, 0.2296, 0.4676, 0.2704, 0.4676, 0.2704, 0.4051, 0.2296, 0.4051, 0.2296, 0.3426, 0.2704, 0.3426, 0.2296, 0.2177, 0.2704, 0.2177, 0.2704, 0.2802, 0.2296, 0.2802, 0.2704, 0.1552, 0.2296, 0.1552, 0.2296, 0.09268, 0.2704, 0.09268, 0.2704, 0.3426, 0.2296, 0.3426, 0.2296, 0.2802, 0.2704, 0.2802, 0.2704, 0.4676, 0.2296, 0.4676, 0.2296, 0.4051, 0.2704, 0.4051, 0.2704, 0.5926, 0.2296, 0.5926, 0.2296, 0.5301, 0.2704, 0.5301, 0.2704, 0.2177, 0.2296, 0.2177, 0.2296, 0.1552, 0.2704, 0.1552, 0.3146, 0.4493, 0.2704, 0.4051, 0.2704, 0.3426, 0.3146, 0.2985, 0.3771, 0.2985, 0.4213, 0.3426, 0.4213, 0.4051, 0.3771, 0.4493, 0.2704, 0.5301, 0.2296, 0.5301, 0.2296, 0.4676, 0.2704, 0.4676, 0.2704, 0.4051, 0.2296, 0.4051, 0.2296, 0.3426, 0.2704, 0.3426, 0.2296, 0.2177, 0.2704, 0.2177, 0.2704, 0.2802, 0.2296, 0.2802, 0.2704, 0.1552, 0.2296, 0.1552, 0.2296, 0.09268, 0.2704, 0.09268, 0.2704, 0.3426, 0.2296, 0.3426, 0.2296, 0.2802, 0.2704, 0.2802, 0.2704, 0.4676, 0.2296, 0.4676, 0.2296, 0.4051, 0.2704, 0.4051, 0.2704, 0.5926, 0.2296, 0.5926, 0.2296, 0.5301, 0.2704, 0.5301, 0.2704, 0.2177, 0.2296, 0.2177, 0.2296, 0.1552, 0.2704, 0.1552, 0.3146, 0.4493, 0.2704, 0.4051, 0.2704, 0.3426, 0.3146, 0.2985, 0.3771, 0.2985, 0.4213, 0.3426, 0.4213, 0.4051, 0.3771, 0.4493, 0.2704, 0.5301, 0.2296, 0.5301, 0.2296, 0.4676, 0.2704, 0.4676, 0.2704, 0.4051, 0.2296, 0.4051, 0.2296, 0.3426, 0.2704, 0.3426, 0.2296, 0.2177, 0.2704, 0.2177, 0.2704, 0.2802, 0.2296, 0.2802, 0.2704, 0.1552, 0.2296, 0.1552, 0.2296, 0.09268, 0.2704, 0.09268, 0.2704, 0.3426, 0.2296, 0.3426, 0.2296, 0.2802, 0.2704, 0.2802, 0.2704, 0.4676, 0.2296, 0.4676, 0.2296, 0.4051, 0.2704, 0.4051, 0.2704, 0.5926, 0.2296, 0.5926, 0.2296, 0.5301, 0.2704, 0.5301, 0.2704, 0.2177, 0.2296, 0.2177, 0.2296, 0.1552, 0.2704, 0.1552, 0.1854, 0.4493, 0.1229, 0.4493, 0.07874, 0.4051, 0.07874, 0.3426, 0.1229, 0.2985, 0.1854, 0.2985, 0.2296, 0.3426, 0.2296, 0.4051, 0.1854, 0.4493, 0.1229, 0.4493, 0.07874, 0.4051, 0.07874, 0.3426, 0.1229, 0.2985, 0.1854, 0.2985, 0.2296, 0.3426, 0.2296, 0.4051, 0.1854, 0.4493, 0.1229, 0.4493, 0.07874, 0.4051, 0.07874, 0.3426, 0.1229, 0.2985, 0.1854, 0.2985, 0.2296, 0.3426, 0.2296, 0.4051, 0.1229, 0.2985, 0.1854, 0.2985, 0.2296, 0.3426, 0.2296, 0.4051, 0.1854, 0.4493, 0.1229, 0.4493, 0.07874, 0.4051, 0.07874, 0.3426, 0.04375, 0.215, 0.1562, 0.215, 0.1562, 0.2374, 0.04375, 0.2374, 0.1787, 0.01249, 0.1787, 0.1025, 0.1562, 0.1025, 0.1562, 0.01249, 0.1562, 0.125, 0.04375, 0.125, 0.04375, 0.1025, 0.1562, 0.1025, 0.02126, 0.1025, 0.02126, 0.01249, 0.04375, 0.01249, 0.04375, 0.1025, 0.04375, 0.01249, 0.1562, 0.01249, 0.1562, 0.1025, 0.04375, 0.1025, 0.04375, 0.125, 0.1562, 0.125, 0.1562, 0.215, 0.04375, 0.215, 0.1562, 0.2374, 0.04375, 0.2374, 0.04375, 0.215, 0.1562, 0.215, 0.04375, 0.01249, 0.04375, 0.1025, 0.02126, 0.1025, 0.02126, 0.01249, 0.04375, 0.1025, 0.1562, 0.1025, 0.1562, 0.125, 0.04375, 0.125, 0.1562, 0.1025, 0.1562, 0.01249, 0.1787, 0.01249, 0.1787, 0.1025, 0.1562, 0.215, 0.04375, 0.215, 0.04375, 0.125, 0.1562, 0.125, 0.1562, 0.1025, 0.04375, 0.1025, 0.04375, 0.01249, 0.1562, 0.01249, 0.04375, 0.215, 0.1562, 0.215, 0.1562, 0.2374, 0.04375, 0.2374, 0.1787, 0.01249, 0.1787, 0.1025, 0.1562, 0.1025, 0.1562, 0.01249, 0.1562, 0.125, 0.04375, 0.125, 0.04375, 0.1025, 0.1562, 0.1025, 0.02126, 0.1025, 0.02126, 0.01249, 0.04375, 0.01249, 0.04375, 0.1025, 0.04375, 0.01249, 0.1562, 0.01249, 0.1562, 0.1025, 0.04375, 0.1025, 0.04375, 0.125, 0.1562, 0.125, 0.1562, 0.215, 0.04375, 0.215, 0.04375, 0.215, 0.1562, 0.215, 0.1562, 0.2374, 0.04375, 0.2374, 0.1787, 0.01249, 0.1787, 0.1025, 0.1562, 0.1025, 0.1562, 0.01249, 0.1562, 0.125, 0.04375, 0.125, 0.04375, 0.1025, 0.1562, 0.1025, 0.02126, 0.1025, 0.02126, 0.01249, 0.04375, 0.01249, 0.04375, 0.1025, 0.04375, 0.01249, 0.1562, 0.01249, 0.1562, 0.1025, 0.04375, 0.1025, 0.04375, 0.125, 0.1562, 0.125, 0.1562, 0.215, 0.04375, 0.215, 0.02126, 0.1025, 0.02126, 0.01249, 0.04375, 0.01249, 0.04375, 0.1025, 0.1787, 0.01249, 0.1787, 0.1025, 0.1562, 0.1025, 0.1562, 0.01249, 0.04375, 0.01249, 0.1562, 0.01249, 0.1562, 0.1025, 0.04375, 0.1025, 0.1562, 0.125, 0.04375, 0.125, 0.04375, 0.1025, 0.1562, 0.1025, 0.04375, 0.125, 0.1562, 0.125, 0.1562, 0.215, 0.04375, 0.215, 0.04375, 0.215, 0.1562, 0.215, 0.1562, 0.2374, 0.04375, 0.2374, 0.1562, 0.215, 0.04375, 0.215, 0.04375, 0.125, 0.1562, 0.125, 0.04375, 0.01249, 0.04375, 0.1025, 0.02126, 0.1025, 0.02126, 0.01249, 0.1562, 0.2374, 0.04375, 0.2374, 0.04375, 0.215, 0.1562, 0.215, 0.1562, 0.1025, 0.04375, 0.1025, 0.04375, 0.01249, 0.1562, 0.01249, 0.1562, 0.1025, 0.1562, 0.01249, 0.1787, 0.01249, 0.1787, 0.1025, 0.04375, 0.1025, 0.1562, 0.1025, 0.1562, 0.125, 0.04375, 0.125, 0.1562, 0.215, 0.04375, 0.215, 0.04375, 0.125, 0.1562, 0.125, 0.04375, 0.01249, 0.04375, 0.1025, 0.02126, 0.1025, 0.02126, 0.01249, 0.1562, 0.2374, 0.04375, 0.2374, 0.04375, 0.215, 0.1562, 0.215, 0.1562, 0.1025, 0.04375, 0.1025, 0.04375, 0.01249, 0.1562, 0.01249, 0.1562, 0.1025, 0.1562, 0.01249, 0.1787, 0.01249, 0.1787, 0.1025, 0.04375, 0.1025, 0.1562, 0.1025, 0.1562, 0.125, 0.04375, 0.125, 0.1562, 0.215, 0.04375, 0.215, 0.04375, 0.125, 0.1562, 0.125, 0.04375, 0.01249, 0.04375, 0.1025, 0.02126, 0.1025, 0.02126, 0.01249, 0.1562, 0.2374, 0.04375, 0.2374, 0.04375, 0.215, 0.1562, 0.215, 0.1562, 0.1025, 0.04375, 0.1025, 0.04375, 0.01249, 0.1562, 0.01249, 0.1562, 0.1025, 0.1562, 0.01249, 0.1787, 0.01249, 0.1787, 0.1025, 0.04375, 0.1025, 0.1562, 0.1025, 0.1562, 0.125, 0.04375, 0.125, 0.1562, 0.215, 0.04375, 0.215, 0.04375, 0.125, 0.1562, 0.125, 0.04375, 0.01249, 0.04375, 0.1025, 0.02126, 0.1025, 0.02126, 0.01249, 0.1562, 0.2374, 0.04375, 0.2374, 0.04375, 0.215, 0.1562, 0.215, 0.1562, 0.1025, 0.04375, 0.1025, 0.04375, 0.01249, 0.1562, 0.01249, 0.1562, 0.1025, 0.1562, 0.01249, 0.1787, 0.01249, 0.1787, 0.1025, 0.04375, 0.1025, 0.1562, 0.1025, 0.1562, 0.125, 0.04375, 0.125, 0.1562, 0.215, 0.04375, 0.215, 0.04375, 0.125, 0.1562, 0.125, 0.04375, 0.01249, 0.04375, 0.1025, 0.02126, 0.1025, 0.02126, 0.01249, 0.1562, 0.2374, 0.04375, 0.2374, 0.04375, 0.215, 0.1562, 0.215, 0.1562, 0.1025, 0.04375, 0.1025, 0.04375, 0.01249, 0.1562, 0.01249, 0.1562, 0.1025, 0.1562, 0.01249, 0.1787, 0.01249, 0.1787, 0.1025, 0.04375, 0.1025, 0.1562, 0.1025, 0.1562, 0.125, 0.04375, 0.125, 0.1562, 0.215, 0.04375, 0.215, 0.04375, 0.125, 0.1562, 0.125, 0.04375, 0.01249, 0.04375, 0.1025, 0.02126, 0.1025, 0.02126, 0.01249, 0.1562, 0.2374, 0.04375, 0.2374, 0.04375, 0.215, 0.1562, 0.215, 0.1562, 0.1025, 0.04375, 0.1025, 0.04375, 0.01249, 0.1562, 0.01249, 0.1562, 0.1025, 0.1562, 0.01249, 0.1787, 0.01249, 0.1787, 0.1025, 0.04375, 0.1025, 0.1562, 0.1025, 0.1562, 0.125, 0.04375, 0.125, 0.1562, 0.215, 0.04375, 0.215, 0.04375, 0.125, 0.1562, 0.125, 0.04375, 0.01249, 0.04375, 0.1025, 0.02126, 0.1025, 0.02126, 0.01249, 0.1562, 0.2374, 0.04375, 0.2374, 0.04375, 0.215, 0.1562, 0.215, 0.1562, 0.1025, 0.04375, 0.1025, 0.04375, 0.01249, 0.1562, 0.01249, 0.1562, 0.1025, 0.1562, 0.01249, 0.1787, 0.01249, 0.1787, 0.1025, 0.04375, 0.1025, 0.1562, 0.1025, 0.1562, 0.125, 0.04375, 0.125, 0.1562, 0.215, 0.04375, 0.215, 0.04375, 0.125, 0.1562, 0.125, 0.04375, 0.01249, 0.04375, 0.1025, 0.02126, 0.1025, 0.02126, 0.01249, 0.1562, 0.2374, 0.04375, 0.2374, 0.04375, 0.215, 0.1562, 0.215, 0.1562, 0.1025, 0.04375, 0.1025, 0.04375, 0.01249, 0.1562, 0.01249, 0.1562, 0.1025, 0.1562, 0.01249, 0.1787, 0.01249, 0.1787, 0.1025, 0.04375, 0.1025, 0.1562, 0.1025, 0.1562, 0.125, 0.04375, 0.125, 0.04375, 0.215, 0.1562, 0.215, 0.1562, 0.2374, 0.04375, 0.2374, 0.1787, 0.01249, 0.1787, 0.1025, 0.1562, 0.1025, 0.1562, 0.01249, 0.1562, 0.125, 0.04375, 0.125, 0.04375, 0.1025, 0.1562, 0.1025, 0.02126, 0.1025, 0.02126, 0.01249, 0.04375, 0.01249, 0.04375, 0.1025, 0.04375, 0.01249, 0.1562, 0.01249, 0.1562, 0.1025, 0.04375, 0.1025, 0.04375, 0.125, 0.1562, 0.125, 0.1562, 0.215, 0.04375, 0.215, 0.04375, 0.215, 0.1562, 0.215, 0.1562, 0.2374, 0.04375, 0.2374, 0.1787, 0.01249, 0.1787, 0.1025, 0.1562, 0.1025, 0.1562, 0.01249, 0.1562, 0.125, 0.04375, 0.125, 0.04375, 0.1025, 0.1562, 0.1025, 0.02126, 0.1025, 0.02126, 0.01249, 0.04375, 0.01249, 0.04375, 0.1025, 0.04375, 0.01249, 0.1562, 0.01249, 0.1562, 0.1025, 0.04375, 0.1025, 0.04375, 0.125, 0.1562, 0.125, 0.1562, 0.215, 0.04375, 0.215, 0.04375, 0.215, 0.1562, 0.215, 0.1562, 0.2374, 0.04375, 0.2374, 0.1787, 0.01249, 0.1787, 0.1025, 0.1562, 0.1025, 0.1562, 0.01249, 0.1562, 0.125, 0.04375, 0.125, 0.04375, 0.1025, 0.1562, 0.1025, 0.02126, 0.1025, 0.02126, 0.01249, 0.04375, 0.01249, 0.04375, 0.1025, 0.04375, 0.01249, 0.1562, 0.01249, 0.1562, 0.1025, 0.04375, 0.1025, 0.04375, 0.125, 0.1562, 0.125, 0.1562, 0.215, 0.04375, 0.215, 0.04375, 0.215, 0.1562, 0.215, 0.1562, 0.2374, 0.04375, 0.2374, 0.1787, 0.01249, 0.1787, 0.1025, 0.1562, 0.1025, 0.1562, 0.01249, 0.1562, 0.125, 0.04375, 0.125, 0.04375, 0.1025, 0.1562, 0.1025, 0.02126, 0.1025, 0.02126, 0.01249, 0.04375, 0.01249, 0.04375, 0.1025, 0.04375, 0.01249, 0.1562, 0.01249, 0.1562, 0.1025, 0.04375, 0.1025, 0.04375, 0.125, 0.1562, 0.125, 0.1562, 0.215, 0.04375, 0.215, 0.04375, 0.215, 0.1562, 0.215, 0.1562, 0.2374, 0.04375, 0.2374, 0.1787, 0.01249, 0.1787, 0.1025, 0.1562, 0.1025, 0.1562, 0.01249, 0.1562, 0.125, 0.04375, 0.125, 0.04375, 0.1025, 0.1562, 0.1025, 0.02126, 0.1025, 0.02126, 0.01249, 0.04375, 0.01249, 0.04375, 0.1025, 0.04375, 0.01249, 0.1562, 0.01249, 0.1562, 0.1025, 0.04375, 0.1025, 0.04375, 0.125, 0.1562, 0.125, 0.1562, 0.215, 0.04375, 0.215, 0.1562, 0.215, 0.04375, 0.215, 0.04375, 0.125, 0.1562, 0.125, 0.04375, 0.01249, 0.04375, 0.1025, 0.02126, 0.1025, 0.02126, 0.01249, 0.1562, 0.2374, 0.04375, 0.2374, 0.04375, 0.215, 0.1562, 0.215, 0.1562, 0.1025, 0.04375, 0.1025, 0.04375, 0.01249, 0.1562, 0.01249, 0.1562, 0.1025, 0.1562, 0.01249, 0.1787, 0.01249, 0.1787, 0.1025, 0.04375, 0.1025, 0.1562, 0.1025, 0.1562, 0.125, 0.04375, 0.125, 0.2704, 0.5301, 0.2704, 0.4676, 0.2296, 0.4676, 0.2296, 0.5301, 0.2704, 0.4051, 0.2704, 0.3426, 0.2296, 0.3426, 0.2296, 0.4051, 0.2296, 0.2177, 0.2296, 0.2802, 0.2704, 0.2802, 0.2704, 0.2177, 0.2704, 0.1552, 0.2704, 0.09269, 0.2296, 0.09269, 0.2296, 0.1552, 0.2704, 0.3426, 0.2704, 0.2802, 0.2296, 0.2802, 0.2296, 0.3426, 0.2704, 0.4676, 0.2704, 0.4051, 0.2296, 0.4051, 0.2296, 0.4676, 0.2704, 0.5926, 0.2704, 0.5301, 0.2296, 0.5301, 0.2296, 0.5926, 0.2704, 0.2177, 0.2704, 0.1552, 0.2296, 0.1552, 0.2296, 0.2177, 0.1854, 0.4493, 0.2296, 0.4051, 0.2296, 0.3426, 0.1854, 0.2985, 0.1229, 0.2985, 0.07873, 0.3426, 0.07873, 0.4051, 0.1229, 0.4493, 0.3146, 0.4493, 0.3771, 0.4493, 0.4213, 0.4051, 0.4213, 0.3426, 0.3771, 0.2985, 0.3146, 0.2985, 0.2704, 0.3426, 0.2704, 0.4051, 0.3146, 0.4493, 0.3771, 0.4493, 0.4213, 0.4051, 0.4213, 0.3426, 0.3771, 0.2985, 0.3146, 0.2985, 0.2704, 0.3426, 0.2704, 0.4051, 0.3146, 0.4493, 0.3771, 0.4493, 0.4213, 0.4051, 0.4213, 0.3426, 0.3771, 0.2985, 0.3146, 0.2985, 0.2704, 0.3426, 0.2704, 0.4051, 0.2704, 0.2177, 0.2704, 0.1552, 0.2296, 0.1552, 0.2296, 0.2177, 0.2704, 0.5926, 0.2704, 0.5301, 0.2296, 0.5301, 0.2296, 0.5926, 0.2704, 0.4676, 0.2704, 0.4051, 0.2296, 0.4051, 0.2296, 0.4676, 0.2704, 0.3426, 0.2704, 0.2802, 0.2296, 0.2802, 0.2296, 0.3426, 0.2704, 0.1552, 0.2704, 0.09268, 0.2296, 0.09268, 0.2296, 0.1552, 0.2296, 0.2177, 0.2296, 0.2802, 0.2704, 0.2802, 0.2704, 0.2177, 0.2704, 0.4051, 0.2704, 0.3426, 0.2296, 0.3426, 0.2296, 0.4051, 0.2704, 0.5301, 0.2704, 0.4676, 0.2296, 0.4676, 0.2296, 0.5301, 0.2704, 0.5301, 0.2704, 0.4676, 0.2296, 0.4676, 0.2296, 0.5301, 0.2704, 0.4051, 0.2704, 0.3426, 0.2296, 0.3426, 0.2296, 0.4051, 0.2296, 0.2177, 0.2296, 0.2802, 0.2704, 0.2802, 0.2704, 0.2177, 0.2704, 0.1552, 0.2704, 0.09268, 0.2296, 0.09268, 0.2296, 0.1552, 0.2704, 0.3426, 0.2704, 0.2802, 0.2296, 0.2802, 0.2296, 0.3426, 0.2704, 0.4676, 0.2704, 0.4051, 0.2296, 0.4051, 0.2296, 0.4676, 0.2704, 0.5926, 0.2704, 0.5301, 0.2296, 0.5301, 0.2296, 0.5926, 0.2704, 0.2177, 0.2704, 0.1552, 0.2296, 0.1552, 0.2296, 0.2177, 0.3146, 0.4493, 0.3771, 0.4493, 0.4213, 0.4051, 0.4213, 0.3426, 0.3771, 0.2985, 0.3146, 0.2985, 0.2704, 0.3426, 0.2704, 0.4051, 0.2704, 0.5301, 0.2704, 0.4676, 0.2296, 0.4676, 0.2296, 0.5301, 0.2704, 0.4051, 0.2704, 0.3426, 0.2296, 0.3426, 0.2296, 0.4051, 0.2296, 0.2177, 0.2296, 0.2802, 0.2704, 0.2802, 0.2704, 0.2177, 0.2704, 0.1552, 0.2704, 0.09268, 0.2296, 0.09268, 0.2296, 0.1552, 0.2704, 0.3426, 0.2704, 0.2802, 0.2296, 0.2802, 0.2296, 0.3426, 0.2704, 0.4676, 0.2704, 0.4051, 0.2296, 0.4051, 0.2296, 0.4676, 0.2704, 0.5926, 0.2704, 0.5301, 0.2296, 0.5301, 0.2296, 0.5926, 0.2704, 0.2177, 0.2704, 0.1552, 0.2296, 0.1552, 0.2296, 0.2177, 0.3146, 0.4493, 0.3771, 0.4493, 0.4213, 0.4051, 0.4213, 0.3426, 0.3771, 0.2985, 0.3146, 0.2985, 0.2704, 0.3426, 0.2704, 0.4051, 0.2704, 0.5301, 0.2704, 0.4676, 0.2296, 0.4676, 0.2296, 0.5301, 0.2704, 0.4051, 0.2704, 0.3426, 0.2296, 0.3426, 0.2296, 0.4051, 0.2296, 0.2177, 0.2296, 0.2802, 0.2704, 0.2802, 0.2704, 0.2177, 0.2704, 0.1552, 0.2704, 0.09268, 0.2296, 0.09268, 0.2296, 0.1552, 0.2704, 0.3426, 0.2704, 0.2802, 0.2296, 0.2802, 0.2296, 0.3426, 0.2704, 0.4676, 0.2704, 0.4051, 0.2296, 0.4051, 0.2296, 0.4676, 0.2704, 0.5926, 0.2704, 0.5301, 0.2296, 0.5301, 0.2296, 0.5926, 0.2704, 0.2177, 0.2704, 0.1552, 0.2296, 0.1552, 0.2296, 0.2177, 0.1854, 0.4493, 0.2296, 0.4051, 0.2296, 0.3426, 0.1854, 0.2985, 0.1229, 0.2985, 0.07874, 0.3426, 0.07874, 0.4051, 0.1229, 0.4493, 0.1854, 0.4493, 0.2296, 0.4051, 0.2296, 0.3426, 0.1854, 0.2985, 0.1229, 0.2985, 0.07874, 0.3426, 0.07874, 0.4051, 0.1229, 0.4493, 0.1854, 0.4493, 0.2296, 0.4051, 0.2296, 0.3426, 0.1854, 0.2985, 0.1229, 0.2985, 0.07874, 0.3426, 0.07874, 0.4051, 0.1229, 0.4493, 0.1229, 0.2985, 0.07874, 0.3426, 0.07874, 0.4051, 0.1229, 0.4493, 0.1854, 0.4493, 0.2296, 0.4051, 0.2296, 0.3426, 0.1854, 0.2985])
me_cube_002.use_remesh_preserve_volume = False
me_cube_002.use_remesh_preserve_attributes = False
me_cube_002.use_mirror_vertex_groups = False
me_cube_002.update()
me_cube_007 = bpy.data.meshes.new('Cube.007')
me_cube_007.from_pydata([(0.0, -1.2, 1.22), (-1.0, 1.0, 1.22), (1.0, 1.0, 1.22), (0.0, 0.0, 2.52), (-0.2, 0.2, 1.6), (-0.2, 0.2, 2.1), (-0.2, 2.3, 1.6), (-0.2, 2.3, 2.1), (0.2, 0.2, 1.6), (0.2, 0.2, 2.1), (0.2, 2.3, 1.6), (0.2, 2.3, 2.1)], [], [(3, 1, 0), (3, 2, 1), (3, 0, 2), (0, 1, 2), (5, 7, 6, 4), (7, 11, 10, 6), (11, 9, 8, 10), (4, 6, 10, 8), (9, 11, 7, 5)])
_uv = me_cube_007.uv_layers.new(name='UVMap')
_uv.uv.foreach_set('vector', [0.6923, 0.3915, 0.5379, 0.3403, 0.7185, 0.244, 0.6923, 0.3915, 0.576, 0.5053, 0.5379, 0.3403, 0.6923, 0.3915, 0.7806, 0.5126, 0.576, 0.5053, 0.3755, 0.4647, 0.5379, 0.3403, 0.576, 0.5053, 0.9976, 0.2322, 0.8189, 0.2322, 0.8189, 0.1897, 0.9976, 0.1897, 0.8189, 0.2322, 0.7848, 0.2322, 0.7848, 0.1897, 0.8189, 0.1897, 0.7848, 0.2322, 0.6062, 0.2322, 0.6062, 0.1897, 0.7848, 0.1897, 0.8189, 0.01098, 0.8189, 0.1897, 0.7848, 0.1897, 0.7848, 0.01098, 0.7848, 0.4109, 0.7848, 0.2322, 0.8189, 0.2322, 0.8189, 0.4109])
me_cube_007.use_remesh_preserve_volume = False
me_cube_007.use_remesh_preserve_attributes = False
me_cube_007.use_mirror_vertex_groups = False
me_cube_007.update()
me_cube = bpy.data.meshes.new('Cube')
me_cube.from_pydata([(1.0, 1.0, -1.0), (1.0, -1.0, -1.0), (-1.0, -1.0, -1.0), (-1.0, 1.0, -1.0), (1.0, 1.0, 1.0), (1.0, -1.0, 1.0), (-1.0, -1.0, 1.0), (-1.0, 1.0, 1.0)], [], [(0, 1, 2, 3), (4, 7, 6, 5), (0, 4, 5, 1), (1, 5, 6, 2), (2, 6, 7, 3), (4, 0, 3, 7)])
me_cube.materials.append(mat_material)
me_cube.use_remesh_preserve_volume = False
me_cube.use_remesh_preserve_attributes = False
me_cube.use_mirror_vertex_groups = False
me_cube.update()
arm_armature_tank_bottom = bpy.data.armatures.new('Armature_tank_bottom')  # bones are not reproduced
arm_armature_tank_top = bpy.data.armatures.new('Armature_tank_top')  # bones are not reproduced

# ---- objects
ob_exhauster = bpy.data.objects.new('exhauster', me_cube_002)
ob_sun_005 = bpy.data.objects.new('Sun.005', light_sun_005)
ob_sun_004 = bpy.data.objects.new('Sun.004', light_sun_004)
ob_sun_003 = bpy.data.objects.new('Sun.003', light_sun_003)
ob_sun_002 = bpy.data.objects.new('Sun.002', light_sun_002)
ob_sun_001 = bpy.data.objects.new('Sun.001', light_sun_001)
ob_sun = bpy.data.objects.new('Sun', light_sun)
ob_armature_tank_bottom = bpy.data.objects.new('Armature_tank_bottom', arm_armature_tank_bottom)
ob_armature_tank_top = bpy.data.objects.new('Armature_tank_top', arm_armature_tank_top)
ob_tank_head = bpy.data.objects.new('tank_head', me_cube_007)
ob_cube = bpy.data.objects.new('Cube', me_cube)
ob_lamp = bpy.data.objects.new('Lamp', light_lamp)
ob_camera = bpy.data.objects.new('Camera', cam_camera)

# ---- transforms, parenting, visibility, modifiers, constraints
ob_exhauster.location = (0.0, 0.0, 0.0)
ob_exhauster.lineart.crease_threshold = 0.0
_vg = ob_exhauster.vertex_groups.new(name='master')
_vg = ob_exhauster.vertex_groups.new(name='wheel_rb')
_vg = ob_exhauster.vertex_groups.new(name='wheel_rf')
_vg = ob_exhauster.vertex_groups.new(name='wheel_rmb')
_vg = ob_exhauster.vertex_groups.new(name='wheel_rmm')
_vg = ob_exhauster.vertex_groups.new(name='wheel_rmf')
_vg = ob_exhauster.vertex_groups.new(name='wheel_lf')
_vg = ob_exhauster.vertex_groups.new(name='wheel_lmf')
_vg = ob_exhauster.vertex_groups.new(name='wheel_lmm')
_vg = ob_exhauster.vertex_groups.new(name='wheel_lmb')
_vg = ob_exhauster.vertex_groups.new(name='wheel_lb')
_vg = ob_exhauster.vertex_groups.new(name='chain_r.002')
_vg = ob_exhauster.vertex_groups.new(name='chain_r.003')
_vg = ob_exhauster.vertex_groups.new(name='chain_r.004')
_vg = ob_exhauster.vertex_groups.new(name='chain_r.005')
_vg = ob_exhauster.vertex_groups.new(name='chain_r.006')
_vg = ob_exhauster.vertex_groups.new(name='chain_r.007')
_vg = ob_exhauster.vertex_groups.new(name='chain_r.001')
_vg = ob_exhauster.vertex_groups.new(name='chain_r.000')
_vg = ob_exhauster.vertex_groups.new(name='chain_r.008')
_vg = ob_exhauster.vertex_groups.new(name='chain_r.009')
_vg = ob_exhauster.vertex_groups.new(name='chain_r.010')
_vg = ob_exhauster.vertex_groups.new(name='chain_r.011')
_vg = ob_exhauster.vertex_groups.new(name='chain_r.012')
_vg = ob_exhauster.vertex_groups.new(name='chain_r.013')
_vg = ob_exhauster.vertex_groups.new(name='chain_r.014')
_vg = ob_exhauster.vertex_groups.new(name='chain_r.015')
_vg = ob_exhauster.vertex_groups.new(name='chain_r.016')
_vg = ob_exhauster.vertex_groups.new(name='chain_r.017')
_vg = ob_exhauster.vertex_groups.new(name='chain_r.018')
_vg = ob_exhauster.vertex_groups.new(name='chain_l.000')
_vg = ob_exhauster.vertex_groups.new(name='chain_l.001')
_vg = ob_exhauster.vertex_groups.new(name='chain_l.002')
_vg = ob_exhauster.vertex_groups.new(name='chain_l.003')
_vg = ob_exhauster.vertex_groups.new(name='chain_l.004')
_vg = ob_exhauster.vertex_groups.new(name='chain_l.005')
_vg = ob_exhauster.vertex_groups.new(name='chain_l.006')
_vg = ob_exhauster.vertex_groups.new(name='chain_l.007')
_vg = ob_exhauster.vertex_groups.new(name='chain_l.008')
_vg = ob_exhauster.vertex_groups.new(name='chain_l.009')
_vg = ob_exhauster.vertex_groups.new(name='chain_l.010')
_vg = ob_exhauster.vertex_groups.new(name='chain_l.011')
_vg = ob_exhauster.vertex_groups.new(name='chain_l.012')
_vg = ob_exhauster.vertex_groups.new(name='chain_l.013')
_vg = ob_exhauster.vertex_groups.new(name='chain_l.014')
_vg = ob_exhauster.vertex_groups.new(name='chain_l.015')
_vg = ob_exhauster.vertex_groups.new(name='chain_l.016')
_vg = ob_exhauster.vertex_groups.new(name='chain_l.017')
_vg = ob_exhauster.vertex_groups.new(name='chain_l.018')
ob_sun_005.location = (0.0, 1.0, 8.0)
ob_sun_005.rotation_euler = (1.571, -0.0, 0.0)
ob_sun_005.hide_viewport = True
ob_sun_005.hide_select = True
ob_sun_005.hide_render = True
ob_sun_005.lineart.crease_threshold = 0.0
ob_sun_004.location = (0.0, -1.0, 8.0)
ob_sun_004.rotation_euler = (-1.571, -0.0, 0.0)
ob_sun_004.hide_viewport = True
ob_sun_004.hide_select = True
ob_sun_004.hide_render = True
ob_sun_004.lineart.crease_threshold = 0.0
ob_sun_003.location = (-1.0, 0.0, 8.0)
ob_sun_003.rotation_euler = (-0.0, 1.571, 0.0)
ob_sun_003.hide_viewport = True
ob_sun_003.hide_select = True
ob_sun_003.hide_render = True
ob_sun_003.lineart.crease_threshold = 0.0
ob_sun_002.location = (1.0, 0.0, 8.0)
ob_sun_002.rotation_euler = (-0.0, -1.571, 0.0)
ob_sun_002.hide_viewport = True
ob_sun_002.hide_select = True
ob_sun_002.hide_render = True
ob_sun_002.lineart.crease_threshold = 0.0
ob_sun_001.location = (0.0, 0.0, 7.0)
ob_sun_001.hide_viewport = True
ob_sun_001.hide_select = True
ob_sun_001.hide_render = True
ob_sun_001.lineart.crease_threshold = 0.0
ob_sun.location = (0.0, 0.0, 8.871)
ob_sun.rotation_euler = (-0.0, -3.142, -0.0)
ob_sun.hide_viewport = True
ob_sun.hide_select = True
ob_sun.hide_render = True
ob_sun.lineart.crease_threshold = 0.0
ob_armature_tank_bottom.location = (0.0, 0.0, 0.0)
ob_armature_tank_bottom.lineart.crease_threshold = 0.0
ob_armature_tank_top.location = (0.0, 0.0, 0.0)
ob_armature_tank_top.lineart.crease_threshold = 0.0
ob_tank_head.parent = ob_armature_tank_top
ob_tank_head.location = (0.0, 0.0, -0.5)
ob_tank_head.lineart.crease_threshold = 0.0
_vg = ob_tank_head.vertex_groups.new(name='top_master')
_vg.add([0, 1, 2, 3], 1.0, 'REPLACE')
_vg = ob_tank_head.vertex_groups.new(name='cannon_barrel')
_vg.add([4, 5, 6, 7, 8, 9, 10, 11], 1.0, 'REPLACE')
_m = ob_tank_head.modifiers.new('Armature', 'ARMATURE')
_m.object = ob_armature_tank_top
ob_cube.location = (0.0, 0.0, 0.0)
ob_cube.scale = (0.5, 0.5, 0.5)
ob_cube.lock_location = (True, True, True)
ob_cube.lock_rotation = (True, True, True)
ob_cube.lock_rotations_4d = False
ob_cube.lock_scale = (True, True, True)
ob_cube.empty_display_type = 'ARROWS'
ob_cube.hide_select = True
ob_cube.hide_render = True
ob_cube.display_type = 'WIRE'
ob_cube.show_in_front = True
ob_cube.lineart.crease_threshold = 0.0
ob_lamp.location = (4.893, 6.818, 5.904)
ob_lamp.rotation_euler = (0.6503, 0.05522, 1.866)
ob_lamp.lock_rotations_4d = False
ob_lamp.empty_display_type = 'ARROWS'
ob_lamp.color = (0.0, 0.0, 0.0, 0.0)
ob_lamp.hide_viewport = True
ob_lamp.hide_select = True
ob_lamp.lineart.crease_threshold = 0.0
ob_camera.location = (7.481, 7.492, 5.344)
ob_camera.rotation_euler = (1.109, 0.01082, 2.334)
ob_camera.lock_rotations_4d = False
ob_camera.empty_display_type = 'ARROWS'
ob_camera.color = (0.0, 0.0, 0.0, 0.0)
ob_camera.hide_viewport = True
ob_camera.hide_select = True
ob_camera.display_type = 'WIRE'
ob_camera.lineart.crease_threshold = 0.0

# ---- collection membership
col_collection_1.objects.link(ob_exhauster)
col_collection_1.objects.link(ob_sun_005)
col_collection_1.objects.link(ob_sun_004)
col_collection_1.objects.link(ob_sun_003)
col_collection_1.objects.link(ob_sun_002)
col_collection_1.objects.link(ob_sun_001)
col_collection_1.objects.link(ob_sun)
col_collection_1.objects.link(ob_armature_tank_bottom)
col_collection_1.objects.link(ob_armature_tank_top)
col_collection_1.objects.link(ob_tank_head)
col_collection_1.objects.link(ob_cube)
col_collection_1.objects.link(ob_lamp)
col_collection_1.objects.link(ob_camera)

# ---- scene / render settings (as saved in the file)
scene.camera = ob_camera
scene.frame_start = 0; scene.frame_end = 280; scene.frame_set(0)
scene.render.engine = 'BLENDER_EEVEE_NEXT'
scene.render.resolution_percentage = 50
scene.render.dither_intensity = 0.0
scene.cycles.use_denoising = False
scene.cycles.samples = 10
scene.cycles.sampling_pattern = 'TABULATED_SOBOL'
scene.cycles.light_sampling_threshold = 0.0
scene.cycles.use_adaptive_sampling = False
scene.cycles.use_light_tree = False
scene.cycles.blur_glossy = 0.0
scene.cycles.pixel_filter_type = 'GAUSSIAN'
scene.cycles.sample_clamp_indirect = 0.0
scene.view_settings.view_transform = 'Standard'
bpy.context.view_layer.update()
